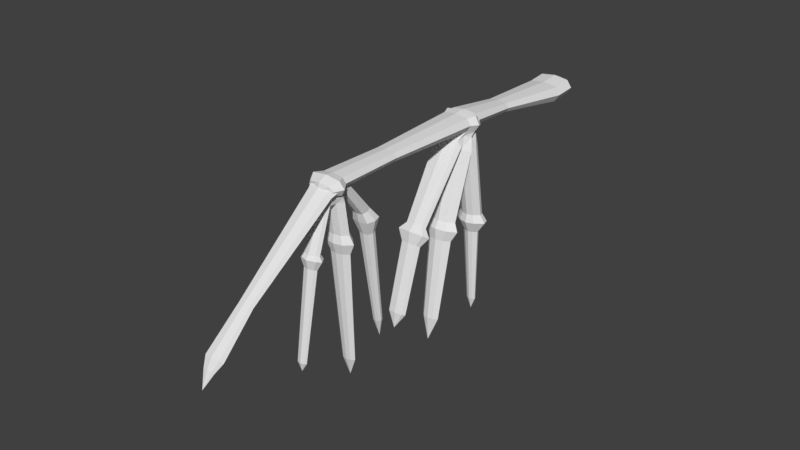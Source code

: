 # Source: sylphwing.blend  (saved by Blender 2.79.0; exported with 4.5.12 LTS)
import bpy
from mathutils import Matrix  # noqa: F401  (used for matrix-valued properties, if any)

bpy.ops.wm.read_factory_settings(use_empty=True)
scene = bpy.context.scene
scene.name = 'Scene'

# ---- collections
col_collection_1 = bpy.data.collections.new('Collection 1'); scene.collection.children.link(col_collection_1)

# ---- materials (node trees are filled in below, after node groups)
mat_sylph_wing = bpy.data.materials.new('sylph_wing')
mat_sylph_wing.alpha_threshold = 0.0
mat_sylph_wing.use_transparent_shadow = False
mat_sylph_wing.roughness = 0.5

# ---- material node trees

# ---- world
world_world = bpy.data.worlds.new('World'); scene.world = world_world
world_world.color = (0.05088, 0.05088, 0.05088)
world_world.use_sun_shadow = False
world_world.sun_shadow_jitter_overblur = 0.0
world_world.cycles.sampling_method = 'MANUAL'

# ---- meshes
me_wing01 = bpy.data.meshes.new('Wing01')
me_wing01.from_pydata([(-0.0137, -0.03744, -0.05114), (-0.05114, -0.03744, 0.0137), (-0.0137, 0.03744, -0.05114), (-0.05114, 0.03744, 0.0137), (0.09132, -0.03744, 0.01097), (0.03837, -0.03744, 0.06391), (0.09132, 0.03744, 0.01097), (0.03837, 0.03744, 0.06391), (-0.03242, -0.04867, -0.01872), (-0.03242, 0.04867, -0.01872), (0.06485, 0.04867, 0.03744), (0.06485, -0.04867, 0.03744), (-0.008088, 0.0, -0.06087), (-0.05676, 0.0, 0.02343), (0.09926, 0.0, 0.003024), (0.03043, 0.0, 0.07186), (0.6171, 0.04819, 0.4927), (0.5819, 0.03942, 0.4799), (-0.05721, 0.0, -0.06762), (-0.06083, -0.01872, -0.06333), (-0.07292, -0.02434, -0.04903), (-0.085, -0.01872, -0.03473), (-0.08862, 0.0, -0.03044), (-0.085, 0.01872, -0.03473), (-0.07292, 0.02434, -0.04903), (-0.06083, 0.01872, -0.06333), (-0.07292, 0.0, -0.04903), (0.5923, 0.03033, 0.4514), (0.5954, -2.98e-08, 0.4429), (0.5685, -2.98e-08, 0.517), (0.5716, -0.03033, 0.5084), (0.5819, -0.03942, 0.4799), (0.5923, -0.03033, 0.4514), (0.5716, 0.03033, 0.5084), (0.6544, 0.03855, 0.496), (0.6204, 0.03707, 0.4558), (0.6213, -2.98e-08, 0.4447), (0.6129, -2.98e-08, 0.5407), (0.6139, -0.03707, 0.5297), (0.6171, -0.04819, 0.4927), (0.6204, -0.03707, 0.4558), (0.6139, 0.03707, 0.5297), (0.6544, 0.02965, 0.4664), (0.6544, -2.98e-08, 0.4575), (0.6544, -2.98e-08, 0.5346), (0.6544, -0.02965, 0.5257), (0.6544, -0.03855, 0.496), (0.6544, -0.02965, 0.4664), (0.6544, 0.02965, 0.5257), (0.3633, -0.02322, 0.3223), (0.3598, -2.98e-08, 0.3281), (0.3751, 0.03019, 0.3029), (0.3633, 0.02322, 0.3223), (0.3869, 0.02322, 0.2836), (0.3751, -0.03019, 0.3029), (0.3904, -2.98e-08, 0.2777), (0.3869, -0.02322, 0.2836), (0.6768, -2.98e-08, 0.498)], [], [(1, 13, 22, 21), (9, 3, 7, 10), (53, 51, 17, 27), (11, 5, 1, 8), (12, 14, 4, 0), (15, 13, 1, 5), (4, 11, 8, 0), (50, 49, 30, 29), (2, 9, 10, 6), (8, 1, 21, 20), (0, 8, 20, 19), (52, 50, 29, 33), (7, 3, 13, 15), (2, 6, 14, 12), (51, 52, 33, 17), (9, 2, 25, 24), (26, 22, 23, 24), (18, 26, 24, 25), (19, 20, 26, 18), (20, 21, 22, 26), (3, 9, 24, 23), (13, 3, 23, 22), (12, 0, 19, 18), (2, 12, 18, 25), (27, 17, 16, 35), (29, 30, 38, 37), (17, 33, 41, 16), (33, 29, 37, 41), (49, 54, 31, 30), (56, 55, 28, 32), (54, 56, 32, 31), (55, 53, 27, 28), (41, 37, 44, 48), (36, 35, 42, 43), (39, 40, 47, 46), (38, 39, 46, 45), (32, 28, 36, 40), (30, 31, 39, 38), (31, 32, 40, 39), (28, 27, 35, 36), (16, 41, 48, 34), (37, 38, 45, 44), (35, 16, 34, 42), (40, 36, 43, 47), (14, 6, 53, 55), (11, 4, 56, 54), (4, 14, 55, 56), (5, 11, 54, 49), (10, 7, 52, 51), (7, 15, 50, 52), (15, 5, 49, 50), (6, 10, 51, 53), (44, 45, 46, 57), (46, 47, 43, 57), (48, 44, 57, 34), (34, 57, 43, 42)])
_uv = me_wing01.uv_layers.new(name='UVMap')
_uv.uv.foreach_set('vector', [0.08531, 0.6142, 0.07252, 0.6499, 0.02617, 0.6077, 0.04063, 0.5968, 0.08617, 0.4047, 0.08645, 0.3739, 0.1798, 0.3784, 0.1839, 0.4174, 0.5988, 0.4461, 0.6027, 0.4224, 0.8849, 0.4251, 0.8777, 0.4556, 0.1842, 0.5743, 0.1788, 0.6131, 0.08531, 0.6142, 0.08613, 0.5834, 0.06404, 0.5165, 0.1886, 0.4967, 0.1884, 0.5356, 0.08103, 0.5525, 0.1768, 0.6542, 0.07252, 0.6499, 0.08531, 0.6142, 0.1788, 0.6131, 0.1884, 0.5356, 0.1842, 0.5743, 0.08613, 0.5834, 0.08103, 0.5525, 0.607, 0.6338, 0.6062, 0.6084, 0.8936, 0.6209, 0.901, 0.6542, 0.07997, 0.4355, 0.08617, 0.4047, 0.1839, 0.4174, 0.1867, 0.4562, 0.08613, 0.5834, 0.08531, 0.6142, 0.04063, 0.5968, 0.04389, 0.5819, 0.08103, 0.5525, 0.08613, 0.5834, 0.04389, 0.5819, 0.04171, 0.5665, 0.6068, 0.3984, 0.6085, 0.3731, 0.9031, 0.3632, 0.8945, 0.3962, 0.1798, 0.3784, 0.08645, 0.3739, 0.07495, 0.3378, 0.1793, 0.3373, 0.07997, 0.4355, 0.1867, 0.4562, 0.1855, 0.4951, 0.0617, 0.4708, 0.6027, 0.4224, 0.6068, 0.3984, 0.8945, 0.3962, 0.8849, 0.4251, 0.08617, 0.4047, 0.07997, 0.4355, 0.04117, 0.42, 0.0439, 0.4047, 0.02069, 0.4046, 0.02711, 0.3783, 0.04117, 0.3898, 0.0439, 0.4047, 0.02634, 0.4313, 0.02069, 0.4046, 0.0439, 0.4047, 0.04117, 0.42, 0.04171, 0.5665, 0.04389, 0.5819, 0.02069, 0.5812, 0.02729, 0.5547, 0.04389, 0.5819, 0.04063, 0.5968, 0.02617, 0.6077, 0.02069, 0.5812, 0.08645, 0.3739, 0.08617, 0.4047, 0.0439, 0.4047, 0.04117, 0.3898, 0.07495, 0.3378, 0.08645, 0.3739, 0.04117, 0.3898, 0.02711, 0.3783, 0.06404, 0.5165, 0.08103, 0.5525, 0.04171, 0.5665, 0.02729, 0.5547, 0.07997, 0.4355, 0.0617, 0.4708, 0.02634, 0.4313, 0.04117, 0.42, 0.8777, 0.4556, 0.8849, 0.4251, 0.9163, 0.434, 0.9038, 0.4599, 0.901, 0.6542, 0.8936, 0.6209, 0.9321, 0.6071, 0.9549, 0.6357, 0.8849, 0.4251, 0.8945, 0.3962, 0.9324, 0.4113, 0.9163, 0.434, 0.8945, 0.3962, 0.9031, 0.3632, 0.9563, 0.3836, 0.9324, 0.4113, 0.6062, 0.6084, 0.603, 0.5843, 0.8851, 0.5916, 0.8936, 0.6209, 0.5999, 0.5605, 0.5995, 0.5351, 0.8749, 0.5281, 0.879, 0.5609, 0.603, 0.5843, 0.5999, 0.5605, 0.879, 0.5609, 0.8851, 0.5916, 0.5975, 0.4714, 0.5988, 0.4461, 0.8777, 0.4556, 0.8725, 0.4883, 0.9324, 0.4113, 0.9563, 0.3836, 0.9793, 0.4213, 0.9542, 0.4304, 0.898, 0.4951, 0.9038, 0.4599, 0.9303, 0.466, 0.9342, 0.4925, 0.9167, 0.5839, 0.9053, 0.5575, 0.932, 0.5524, 0.9409, 0.5723, 0.9321, 0.6071, 0.9167, 0.5839, 0.9409, 0.5723, 0.9545, 0.5888, 0.879, 0.5609, 0.8749, 0.5281, 0.9006, 0.5222, 0.9053, 0.5575, 0.8936, 0.6209, 0.8851, 0.5916, 0.9167, 0.5839, 0.9321, 0.6071, 0.8851, 0.5916, 0.879, 0.5609, 0.9053, 0.5575, 0.9167, 0.5839, 0.8725, 0.4883, 0.8777, 0.4556, 0.9038, 0.4599, 0.898, 0.4951, 0.9163, 0.434, 0.9324, 0.4113, 0.9542, 0.4304, 0.94, 0.4464, 0.9549, 0.6357, 0.9321, 0.6071, 0.9545, 0.5888, 0.9793, 0.5989, 0.9038, 0.4599, 0.9163, 0.434, 0.94, 0.4464, 0.9303, 0.466, 0.9053, 0.5575, 0.9006, 0.5222, 0.9367, 0.5261, 0.932, 0.5524, 0.1855, 0.4951, 0.1867, 0.4562, 0.5988, 0.4461, 0.5975, 0.4714, 0.1842, 0.5743, 0.1884, 0.5356, 0.5999, 0.5605, 0.603, 0.5843, 0.1884, 0.5356, 0.1886, 0.4967, 0.5995, 0.5351, 0.5999, 0.5605, 0.1788, 0.6131, 0.1842, 0.5743, 0.603, 0.5843, 0.6062, 0.6084, 0.1839, 0.4174, 0.1798, 0.3784, 0.6068, 0.3984, 0.6027, 0.4224, 0.1798, 0.3784, 0.1793, 0.3373, 0.6085, 0.3731, 0.6068, 0.3984, 0.1768, 0.6542, 0.1788, 0.6131, 0.6062, 0.6084, 0.607, 0.6338, 0.1867, 0.4562, 0.1839, 0.4174, 0.6027, 0.4224, 0.5988, 0.4461, 0.9793, 0.5989, 0.9545, 0.5888, 0.9409, 0.5723, 0.975, 0.554, 0.9409, 0.5723, 0.932, 0.5524, 0.9367, 0.5261, 0.975, 0.554, 0.9542, 0.4304, 0.9793, 0.4213, 0.9734, 0.4659, 0.94, 0.4464, 0.94, 0.4464, 0.9734, 0.4659, 0.9342, 0.4925, 0.9303, 0.466])
me_wing01.materials.append(mat_sylph_wing)
me_wing01.use_remesh_preserve_volume = False
me_wing01.use_remesh_preserve_attributes = False
me_wing01.use_mirror_vertex_groups = False
me_wing01.update()
me_pommel = bpy.data.meshes.new('Pommel')
me_pommel.from_pydata([], [], [])
me_pommel.use_remesh_preserve_volume = False
me_pommel.use_remesh_preserve_attributes = False
me_pommel.use_mirror_vertex_groups = False
me_pommel.update()
me_base = bpy.data.meshes.new('Base')
me_base.from_pydata([(-0.001225, 0.05204, -0.001153), (-0.03922, 0.04258, -0.01498), (-0.02802, 0.03275, -0.04576), (-0.02466, -5.96e-08, -0.05499), (-0.05378, -5.96e-08, 0.02503), (-0.05042, -0.03275, 0.01579), (-0.03922, -0.04258, -0.01498), (-0.02802, -0.03275, -0.04576), (-0.05042, 0.03275, 0.01579), (0.03906, 0.04163, 0.002371), (0.002264, 0.04003, -0.04103), (0.0996, 0.02092, -0.4869), (-0.00576, -5.96e-08, 0.05069), (-0.004714, -0.04003, 0.03873), (-0.001225, -0.05204, -0.001153), (0.002264, -0.04003, -0.04103), (-0.004714, 0.04003, 0.03873), (0.8882, 0.03331, 0.002371), (0.03906, 0.03202, -0.02965), (0.07856, -5.96e-08, -0.03728), (0.03906, -5.96e-08, 0.044), (0.03906, -0.03202, 0.0344), (0.03906, -0.04163, 0.002371), (0.03906, -0.03202, -0.02965), (0.03906, 0.03202, 0.0344), (0.928, 0.04663, -0.004651), (0.8837, 0.02562, -0.02286), (0.8824, 2.086e-07, -0.03043), (0.894, 2.086e-07, 0.03517), (0.8926, -0.02562, 0.0276), (0.8882, -0.03331, 0.002371), (0.8837, -0.02562, -0.02286), (0.8926, 0.02562, 0.0276), (0.9678, 0.03264, -0.01167), (0.9218, 0.03587, -0.03997), (0.9199, 2.384e-07, -0.05057), (0.9361, 2.384e-07, 0.04127), (0.9342, -0.03587, 0.03067), (0.928, -0.04663, -0.004651), (0.9218, -0.03587, -0.03997), (0.9342, 0.03587, 0.03067), (0.9593, 0.02511, -0.03527), (0.9567, 2.682e-07, -0.04234), (0.979, 2.682e-07, 0.019), (0.9764, -0.02511, 0.01192), (0.9678, -0.03264, -0.01167), (0.9593, -0.02511, -0.03527), (0.9764, 0.02511, 0.01192), (0.5464, -0.02255, -0.01999), (0.5458, 8.941e-08, -0.0267), (0.5464, 0.02255, -0.01999), (0.5485, 0.02931, 0.002371), (0.5485, -0.02931, 0.002371), (0.5507, -0.02255, 0.02473), (0.5513, 8.941e-08, 0.03144), (0.5507, 0.02255, 0.02473), (-0.05866, -5.96e-08, -0.0248), (0.989, 2.682e-07, -0.02199), (-0.008467, -2.98e-08, -0.1483), (-0.0002382, 0.02514, -0.1453), (-0.0002382, -0.02514, -0.1453), (0.09246, -5.96e-08, -0.4883), (0.02629, 0.04224, -0.1356), (0.06126, 0.02458, -0.1229), (0.02629, -0.04224, -0.1356), (0.06126, -0.02458, -0.1229), (0.07714, -2.98e-08, -0.1376), (0.0996, -0.02092, -0.4869), (0.1226, 0.03516, -0.4821), (0.1529, 0.02045, -0.4758), (0.1226, -0.03516, -0.4821), (0.1529, -0.02045, -0.4758), (0.1622, -2.98e-08, -0.4738), (0.1334, -0.0457, -0.5229), (0.1729, -0.02659, -0.5147), (0.1334, 0.0457, -0.5229), (0.1729, 0.02659, -0.5147), (0.1035, -0.0272, -0.5291), (0.09426, -5.96e-08, -0.5311), (0.1035, 0.0272, -0.5291), (0.1849, -2.98e-08, -0.5122), (0.1457, -0.03199, -0.5765), (0.1735, -0.01861, -0.5721), (0.1457, 0.03199, -0.5765), (0.1735, 0.01861, -0.5721), (0.1245, -0.01904, -0.5798), (0.118, -5.96e-08, -0.5809), (0.1245, 0.01904, -0.5798), (0.182, -2.98e-08, -0.5707), (0.2123, -0.02239, -0.999), (0.2318, -0.01303, -0.996), (0.2123, 0.02239, -0.999), (0.2318, 0.01303, -0.996), (0.1975, -0.01333, -1.001), (0.1929, -5.96e-08, -1.002), (0.1975, 0.01333, -1.001), (0.2377, -5.96e-08, -0.995), (0.2317, -8.941e-08, -1.124), (0.08176, 0.02062, -0.1143), (0.1054, 0.03, -0.06359), (0.1092, -5.96e-08, -0.05535), (0.1054, -0.03, -0.06359), (0.07834, -5.96e-08, -0.1211), (0.08176, -0.02062, -0.1143), (-0.01504, -0.02581, -0.07099), (-0.1364, -2.98e-08, -0.5286), (0.04158, 0.02524, -0.05454), (0.01006, 0.03587, -0.065), (-0.01504, 0.02581, -0.07099), (0.01006, -0.03587, -0.065), (0.04158, -0.02524, -0.05454), (0.09356, 0.03784, -0.08893), (0.3472, 0.04311, -0.4716), (0.09356, -0.03784, -0.08893), (0.3297, 0.02694, -0.4363), (0.3467, 0.02136, -0.4254), (0.3523, 2.98e-08, -0.4218), (0.3467, -0.02136, -0.4254), (0.3693, 0.02586, -0.5203), (0.308, 2.98e-08, -0.45), (0.3127, 0.01468, -0.4472), (0.3127, -0.01468, -0.4472), (0.3297, -0.02694, -0.4363), (0.3744, 0.03417, -0.4542), (0.3832, 2.98e-08, -0.4485), (0.3744, -0.03417, -0.4542), (0.4711, 0.02328, -0.8513), (0.3124, 2.98e-08, -0.4936), (0.32, 0.02348, -0.4891), (0.32, -0.02348, -0.4891), (0.3472, -0.04311, -0.4716), (0.3856, 0.0205, -0.5099), (0.3909, 5.96e-08, -0.5065), (0.3856, -0.0205, -0.5099), (0.4966, 2.98e-08, -0.9264), (0.3484, 2.98e-08, -0.5335), (0.3529, 0.01409, -0.5308), (0.3529, -0.01409, -0.5308), (0.3693, -0.02586, -0.5203), (0.4873, 0.01845, -0.8454), (0.4925, 5.96e-08, -0.8435), (0.4873, -0.01845, -0.8454), (0.4504, 2.98e-08, -0.8586), (0.4549, 0.01268, -0.8571), (0.4549, -0.01268, -0.8571), (0.4711, -0.02328, -0.8513), (-0.06614, -5.96e-08, -0.1165), (-0.05838, 0.02912, -0.1234), (-0.05838, -0.02912, -0.1234), (-0.03907, -0.03278, -0.1396), (-0.1515, -2.98e-08, -0.569), (-0.01204, -2.98e-08, -0.1623), (-0.01976, 0.01677, -0.1558), (-0.01976, -0.01677, -0.1558), (-0.03907, 0.03278, -0.1396), (-0.127, 0.02625, -0.5294), (-0.127, -0.02625, -0.5294), (-0.1043, -0.02955, -0.5305), (-0.1318, -2.98e-08, -0.6321), (-0.07255, -2.98e-08, -0.532), (-0.08162, 0.01512, -0.5316), (-0.08162, -0.01512, -0.5316), (-0.1043, 0.02955, -0.5305), (-0.1384, 0.03675, -0.5701), (-0.1384, -0.03675, -0.5701), (-0.1066, -0.04137, -0.5716), (-0.1437, -2.98e-08, -1.044), (-0.06216, -2.98e-08, -0.5738), (-0.07486, 0.02117, -0.5732), (-0.07486, -0.02117, -0.5732), (-0.1066, 0.04137, -0.5716), (-0.1253, 0.01837, -0.6326), (-0.1253, -0.01837, -0.6326), (-0.1094, -0.02068, -0.6334), (-0.1331, 0.0, -1.107), (-0.08716, -2.98e-08, -0.6344), (-0.09351, 0.01058, -0.6341), (-0.09351, -0.01058, -0.6341), (-0.1094, 0.02068, -0.6334), (-0.1398, 0.01102, -1.045), (-0.1398, -0.01102, -1.045), (-0.1302, -0.01241, -1.045), (-0.1169, -2.98e-08, -1.046), (-0.1207, 0.00635, -1.045), (-0.1207, -0.00635, -1.045), (-0.1302, 0.01241, -1.045)], [], [(2, 1, 0, 10), (4, 5, 13, 12), (1, 8, 16, 0), (8, 4, 12, 16), (16, 12, 20, 24), (60, 104, 149, 153), (14, 15, 23, 22), (13, 14, 22, 21), (107, 106, 63, 62), (5, 6, 14, 13), (6, 7, 15, 14), (3, 2, 147, 146), (52, 48, 31, 30), (53, 52, 30, 29), (48, 49, 27, 31), (50, 51, 17, 26), (0, 16, 24, 9), (12, 13, 21, 20), (10, 0, 9, 18), (19, 23, 101, 100), (31, 27, 35, 39), (26, 17, 25, 34), (28, 29, 37, 36), (17, 32, 40, 25), (49, 50, 26, 27), (55, 54, 28, 32), (51, 55, 32, 17), (54, 53, 29, 28), (36, 37, 44, 43), (25, 40, 47, 33), (40, 36, 43, 47), (35, 34, 41, 42), (29, 30, 38, 37), (30, 31, 39, 38), (27, 26, 34, 35), (32, 28, 36, 40), (34, 25, 33, 41), (39, 35, 42, 46), (37, 38, 45, 44), (38, 39, 46, 45), (20, 21, 53, 54), (9, 24, 55, 51), (24, 20, 54, 55), (19, 18, 50, 49), (18, 9, 51, 50), (23, 19, 49, 48), (21, 22, 52, 53), (22, 23, 48, 52), (4, 56, 6, 5), (6, 56, 3, 7), (1, 2, 3, 56), (8, 1, 56, 4), (43, 44, 45, 57), (45, 46, 42, 57), (47, 43, 57, 33), (33, 57, 42, 41), (60, 58, 61, 67), (69, 72, 80, 76), (66, 65, 71, 72), (62, 63, 69, 68), (110, 109, 64, 65), (109, 104, 60, 64), (110, 65, 103, 113), (108, 107, 62, 59), (65, 64, 70, 71), (64, 60, 67, 70), (59, 62, 68, 11), (58, 59, 11, 61), (63, 66, 72, 69), (75, 76, 84, 83), (67, 61, 78, 77), (11, 68, 75, 79), (72, 71, 74, 80), (70, 67, 77, 73), (68, 69, 76, 75), (71, 70, 73, 74), (61, 11, 79, 78), (88, 82, 90, 96), (76, 80, 88, 84), (79, 75, 83, 87), (77, 78, 86, 85), (74, 73, 81, 82), (80, 74, 82, 88), (73, 77, 85, 81), (78, 79, 87, 86), (93, 94, 97), (81, 85, 93, 89), (86, 87, 95, 94), (83, 84, 92, 91), (84, 88, 96, 92), (87, 83, 91, 95), (85, 86, 94, 93), (82, 81, 89, 90), (90, 89, 97), (96, 90, 97), (89, 93, 97), (94, 95, 97), (91, 92, 97), (92, 96, 97), (95, 91, 97), (98, 111, 114, 120), (113, 103, 121, 122), (66, 63, 98, 102), (18, 19, 100, 99), (106, 18, 99, 111), (65, 66, 102, 103), (63, 106, 111, 98), (99, 100, 116, 115), (103, 102, 119, 121), (2, 10, 107, 108), (23, 110, 113, 101), (15, 7, 104, 109), (23, 15, 109, 110), (58, 60, 153, 151), (10, 18, 106, 107), (2, 108, 154, 147), (114, 115, 123, 112), (116, 117, 125, 124), (119, 120, 128, 127), (117, 122, 130, 125), (101, 113, 122, 117), (102, 98, 120, 119), (100, 101, 117, 116), (111, 99, 115, 114), (124, 125, 133, 132), (127, 128, 136, 135), (125, 130, 138, 133), (123, 124, 132, 131), (122, 121, 129, 130), (120, 114, 112, 128), (121, 119, 127, 129), (115, 116, 124, 123), (131, 132, 140, 139), (137, 135, 142, 144), (136, 118, 126, 143), (138, 137, 144, 145), (112, 123, 131, 118), (130, 129, 137, 138), (128, 112, 118, 136), (129, 127, 135, 137), (145, 144, 134), (126, 139, 134), (140, 141, 134), (142, 143, 134), (133, 138, 145, 141), (135, 136, 143, 142), (132, 133, 141, 140), (118, 131, 139, 126), (143, 126, 134), (144, 142, 134), (139, 140, 134), (141, 145, 134), (146, 147, 155, 105), (149, 148, 156, 157), (152, 151, 159, 160), (154, 152, 160, 162), (108, 59, 152, 154), (104, 7, 148, 149), (59, 58, 151, 152), (7, 3, 146, 148), (157, 156, 164, 165), (160, 159, 167, 168), (162, 160, 168, 170), (156, 105, 150, 164), (147, 154, 162, 155), (153, 149, 157, 161), (151, 153, 161, 159), (148, 146, 105, 156), (170, 168, 176, 178), (164, 150, 158, 172), (167, 169, 177, 175), (169, 165, 173, 177), (105, 155, 163, 150), (155, 162, 170, 163), (161, 157, 165, 169), (159, 161, 169, 167), (177, 173, 181, 184), (171, 178, 185, 179), (158, 171, 179, 166), (173, 172, 180, 181), (168, 167, 175, 176), (165, 164, 172, 173), (150, 163, 171, 158), (163, 170, 178, 171), (166, 179, 174), (181, 180, 174), (183, 182, 174), (185, 183, 174), (175, 177, 184, 182), (172, 158, 166, 180), (178, 176, 183, 185), (176, 175, 182, 183), (179, 185, 174), (184, 181, 174), (182, 184, 174), (180, 166, 174)])
_uv = me_base.uv_layers.new(name='UVMap')
_uv.uv.foreach_set('vector', [0.4141, 0.4699, 0.4044, 0.4797, 0.3925, 0.474, 0.4025, 0.4604, 0.4873, 0.9987, 0.4877, 0.9881, 0.5011, 0.9854, 0.5049, 0.9975, 0.4044, 0.4797, 0.3999, 0.4881, 0.3865, 0.4854, 0.3925, 0.474, 0.3999, 0.4881, 0.4004, 0.4987, 0.3827, 0.4975, 0.3865, 0.4854, 0.3865, 0.4854, 0.3827, 0.4975, 0.3689, 0.4916, 0.3729, 0.4799, 0.4426, 0.9242, 0.4676, 0.9565, 0.4341, 0.9462, 0.4292, 0.9323, 0.4951, 0.974, 0.4852, 0.9604, 0.5034, 0.9527, 0.5097, 0.9671, 0.5011, 0.9854, 0.4951, 0.974, 0.5097, 0.9671, 0.5147, 0.9799, 0.4081, 0.4491, 0.3921, 0.4414, 0.4096, 0.4062, 0.4293, 0.4161, 0.4877, 0.9881, 0.4832, 0.9797, 0.4951, 0.974, 0.5011, 0.9854, 0.4832, 0.9797, 0.4735, 0.9699, 0.4852, 0.9604, 0.4951, 0.974, 0.4257, 0.4796, 0.4141, 0.4699, 0.4508, 0.4573, 0.4526, 0.4708, 0.7135, 0.9231, 0.7108, 0.9143, 0.8462, 0.8844, 0.85, 0.8946, 0.7163, 0.932, 0.7135, 0.9231, 0.85, 0.8946, 0.8536, 0.9046, 0.7108, 0.9143, 0.7087, 0.905, 0.8432, 0.8737, 0.8462, 0.8844, 0.1768, 0.4143, 0.1741, 0.4231, 0.03758, 0.3946, 0.04146, 0.3844, 0.3925, 0.474, 0.3865, 0.4854, 0.3729, 0.4799, 0.3779, 0.4671, 0.5049, 0.9975, 0.5011, 0.9854, 0.5147, 0.9799, 0.5187, 0.9916, 0.4025, 0.4604, 0.3925, 0.474, 0.3779, 0.4671, 0.3842, 0.4527, 0.5231, 0.9364, 0.5034, 0.9527, 0.5151, 0.9188, 0.5275, 0.9233, 0.8462, 0.8844, 0.8432, 0.8737, 0.8596, 0.8672, 0.8609, 0.8804, 0.04146, 0.3844, 0.03758, 0.3946, 0.02425, 0.39, 0.02667, 0.3804, 0.8567, 0.9151, 0.8536, 0.9046, 0.8675, 0.8991, 0.8741, 0.9111, 0.03758, 0.3946, 0.03406, 0.4046, 0.02007, 0.3991, 0.02425, 0.39, 0.1789, 0.405, 0.1768, 0.4143, 0.04146, 0.3844, 0.04443, 0.3737, 0.1713, 0.432, 0.169, 0.4412, 0.03088, 0.4151, 0.03406, 0.4046, 0.1741, 0.4231, 0.1713, 0.432, 0.03406, 0.4046, 0.03758, 0.3946, 0.7186, 0.9412, 0.7163, 0.932, 0.8536, 0.9046, 0.8567, 0.9151, 0.8741, 0.9111, 0.8675, 0.8991, 0.8784, 0.8926, 0.8863, 0.8966, 0.02425, 0.39, 0.02007, 0.3991, 0.009168, 0.3926, 0.0133, 0.3866, 0.02007, 0.3991, 0.0135, 0.4111, 0.001327, 0.3966, 0.009168, 0.3926, 0.02803, 0.3672, 0.02667, 0.3804, 0.0157, 0.3795, 0.01346, 0.3707, 0.8536, 0.9046, 0.85, 0.8946, 0.8634, 0.89, 0.8675, 0.8991, 0.85, 0.8946, 0.8462, 0.8844, 0.8609, 0.8804, 0.8634, 0.89, 0.04443, 0.3737, 0.04146, 0.3844, 0.02667, 0.3804, 0.02803, 0.3672, 0.03406, 0.4046, 0.03088, 0.4151, 0.0135, 0.4111, 0.02007, 0.3991, 0.02667, 0.3804, 0.02425, 0.39, 0.0133, 0.3866, 0.0157, 0.3795, 0.8609, 0.8804, 0.8596, 0.8672, 0.8742, 0.8707, 0.8719, 0.8795, 0.8675, 0.8991, 0.8634, 0.89, 0.8743, 0.8866, 0.8784, 0.8926, 0.8634, 0.89, 0.8609, 0.8804, 0.8719, 0.8795, 0.8743, 0.8866, 0.5187, 0.9916, 0.5147, 0.9799, 0.7163, 0.932, 0.7186, 0.9412, 0.3779, 0.4671, 0.3729, 0.4799, 0.1713, 0.432, 0.1741, 0.4231, 0.3729, 0.4799, 0.3689, 0.4916, 0.169, 0.4412, 0.1713, 0.432, 0.3645, 0.4364, 0.3842, 0.4527, 0.1768, 0.4143, 0.1789, 0.405, 0.3842, 0.4527, 0.3779, 0.4671, 0.1741, 0.4231, 0.1768, 0.4143, 0.5034, 0.9527, 0.5231, 0.9364, 0.7087, 0.905, 0.7108, 0.9143, 0.5147, 0.9799, 0.5097, 0.9671, 0.7135, 0.9231, 0.7163, 0.932, 0.5097, 0.9671, 0.5034, 0.9527, 0.7108, 0.9143, 0.7135, 0.9231, 0.4873, 0.9987, 0.4721, 0.9905, 0.4832, 0.9797, 0.4877, 0.9881, 0.4832, 0.9797, 0.4721, 0.9905, 0.462, 0.9796, 0.4735, 0.9699, 0.4044, 0.4797, 0.4141, 0.4699, 0.4257, 0.4796, 0.4155, 0.4905, 0.3999, 0.4881, 0.4044, 0.4797, 0.4155, 0.4905, 0.4004, 0.4987, 0.8863, 0.8966, 0.8784, 0.8926, 0.8743, 0.8866, 0.8863, 0.88, 0.8743, 0.8866, 0.8719, 0.8795, 0.8742, 0.8707, 0.8863, 0.88, 0.009168, 0.3926, 0.001327, 0.3966, 0.001327, 0.38, 0.0133, 0.3866, 0.0133, 0.3866, 0.001327, 0.38, 0.01346, 0.3707, 0.0157, 0.3795, 0.4426, 0.9242, 0.4282, 0.9216, 0.356, 0.77, 0.3647, 0.7648, 0.4986, 0.2505, 0.4892, 0.2454, 0.4966, 0.2265, 0.507, 0.2331, 0.4807, 0.888, 0.4781, 0.9062, 0.3891, 0.7505, 0.3984, 0.7454, 0.4293, 0.4161, 0.4096, 0.4062, 0.4986, 0.2505, 0.5127, 0.2585, 0.4955, 0.9414, 0.4796, 0.9491, 0.4583, 0.9161, 0.4781, 0.9062, 0.4796, 0.9491, 0.4676, 0.9565, 0.4426, 0.9242, 0.4583, 0.9161, 0.4955, 0.9414, 0.4781, 0.9062, 0.4925, 0.9017, 0.505, 0.9113, 0.4201, 0.4565, 0.4081, 0.4491, 0.4293, 0.4161, 0.445, 0.4242, 0.4781, 0.9062, 0.4583, 0.9161, 0.3749, 0.7585, 0.3891, 0.7505, 0.4583, 0.9161, 0.4426, 0.9242, 0.3647, 0.7648, 0.3749, 0.7585, 0.445, 0.4242, 0.4293, 0.4161, 0.5127, 0.2585, 0.5229, 0.2648, 0.4594, 0.4216, 0.445, 0.4242, 0.5229, 0.2648, 0.5317, 0.27, 0.4096, 0.4062, 0.4069, 0.388, 0.4892, 0.2454, 0.4986, 0.2505, 0.5209, 0.2424, 0.507, 0.2331, 0.5215, 0.214, 0.5333, 0.2223, 0.3647, 0.7648, 0.356, 0.77, 0.3451, 0.7554, 0.3555, 0.7494, 0.5229, 0.2648, 0.5127, 0.2585, 0.5209, 0.2424, 0.5321, 0.2494, 0.3984, 0.7454, 0.3891, 0.7505, 0.3807, 0.7331, 0.391, 0.7265, 0.3749, 0.7585, 0.3647, 0.7648, 0.3555, 0.7494, 0.3667, 0.7424, 0.5127, 0.2585, 0.4986, 0.2505, 0.507, 0.2331, 0.5209, 0.2424, 0.3891, 0.7505, 0.3749, 0.7585, 0.3667, 0.7424, 0.3807, 0.7331, 0.5317, 0.27, 0.5229, 0.2648, 0.5321, 0.2494, 0.5425, 0.2554, 0.3733, 0.7084, 0.3661, 0.714, 0.2578, 0.556, 0.2627, 0.552, 0.507, 0.2331, 0.4966, 0.2265, 0.5143, 0.2084, 0.5215, 0.214, 0.5321, 0.2494, 0.5209, 0.2424, 0.5333, 0.2223, 0.5433, 0.2282, 0.3555, 0.7494, 0.3451, 0.7554, 0.3362, 0.7325, 0.3443, 0.7282, 0.3807, 0.7331, 0.3667, 0.7424, 0.3543, 0.7223, 0.3661, 0.714, 0.391, 0.7265, 0.3807, 0.7331, 0.3661, 0.714, 0.3733, 0.7084, 0.3667, 0.7424, 0.3555, 0.7494, 0.3443, 0.7282, 0.3543, 0.7223, 0.5425, 0.2554, 0.5321, 0.2494, 0.5433, 0.2282, 0.5514, 0.2325, 0.2435, 0.5653, 0.2379, 0.5681, 0.2192, 0.5142, 0.3543, 0.7223, 0.3443, 0.7282, 0.2435, 0.5653, 0.2501, 0.5615, 0.5514, 0.2325, 0.5433, 0.2282, 0.6441, 0.06527, 0.6497, 0.06808, 0.5333, 0.2223, 0.5215, 0.214, 0.6298, 0.056, 0.6375, 0.06148, 0.5215, 0.214, 0.5143, 0.2084, 0.6249, 0.05196, 0.6298, 0.056, 0.5433, 0.2282, 0.5333, 0.2223, 0.6375, 0.06148, 0.6441, 0.06527, 0.3443, 0.7282, 0.3362, 0.7325, 0.2379, 0.5681, 0.2435, 0.5653, 0.3661, 0.714, 0.3543, 0.7223, 0.2501, 0.5615, 0.2578, 0.556, 0.2578, 0.556, 0.2501, 0.5615, 0.2192, 0.5142, 0.2627, 0.552, 0.2578, 0.556, 0.2192, 0.5142, 0.2501, 0.5615, 0.2435, 0.5653, 0.2192, 0.5142, 0.6497, 0.06808, 0.6441, 0.06527, 0.6684, 0.01419, 0.6375, 0.06148, 0.6298, 0.056, 0.6684, 0.01419, 0.6298, 0.056, 0.6249, 0.05196, 0.6684, 0.01419, 0.6441, 0.06527, 0.6375, 0.06148, 0.6684, 0.01419, 0.3951, 0.4017, 0.3826, 0.4113, 0.3201, 0.2217, 0.3303, 0.2188, 0.505, 0.9113, 0.4925, 0.9017, 0.5573, 0.7188, 0.5676, 0.7217, 0.4069, 0.388, 0.4096, 0.4062, 0.3951, 0.4017, 0.4012, 0.3915, 0.3842, 0.4527, 0.3645, 0.4364, 0.3601, 0.4233, 0.3725, 0.4188, 0.3921, 0.4414, 0.3842, 0.4527, 0.3725, 0.4188, 0.3826, 0.4113, 0.4781, 0.9062, 0.4807, 0.888, 0.4864, 0.8915, 0.4925, 0.9017, 0.4096, 0.4062, 0.3921, 0.4414, 0.3826, 0.4113, 0.3951, 0.4017, 0.3725, 0.4188, 0.3601, 0.4233, 0.3011, 0.2286, 0.3107, 0.2248, 0.4925, 0.9017, 0.4864, 0.8915, 0.5502, 0.7171, 0.5573, 0.7188, 0.4141, 0.4699, 0.4025, 0.4604, 0.4081, 0.4491, 0.4201, 0.4565, 0.5034, 0.9527, 0.4955, 0.9414, 0.505, 0.9113, 0.5151, 0.9188, 0.4852, 0.9604, 0.4735, 0.9699, 0.4676, 0.9565, 0.4796, 0.9491, 0.5034, 0.9527, 0.4852, 0.9604, 0.4796, 0.9491, 0.4955, 0.9414, 0.4282, 0.9216, 0.4426, 0.9242, 0.4292, 0.9323, 0.4236, 0.9239, 0.4025, 0.4604, 0.3842, 0.4527, 0.3921, 0.4414, 0.4081, 0.4491, 0.4141, 0.4699, 0.4201, 0.4565, 0.4535, 0.4462, 0.4508, 0.4573, 0.3201, 0.2217, 0.3107, 0.2248, 0.3052, 0.2095, 0.315, 0.2055, 0.5865, 0.7286, 0.5769, 0.7248, 0.5824, 0.7095, 0.5951, 0.7138, 0.3374, 0.2171, 0.3303, 0.2188, 0.3267, 0.2008, 0.3364, 0.1978, 0.5769, 0.7248, 0.5676, 0.7217, 0.5726, 0.7055, 0.5824, 0.7095, 0.5151, 0.9188, 0.505, 0.9113, 0.5676, 0.7217, 0.5769, 0.7248, 0.4012, 0.3915, 0.3951, 0.4017, 0.3303, 0.2188, 0.3374, 0.2171, 0.5275, 0.9233, 0.5151, 0.9188, 0.5769, 0.7248, 0.5865, 0.7286, 0.3826, 0.4113, 0.3725, 0.4188, 0.3107, 0.2248, 0.3201, 0.2217, 0.5951, 0.7138, 0.5824, 0.7095, 0.5864, 0.6874, 0.5958, 0.6888, 0.3364, 0.1978, 0.3267, 0.2008, 0.3193, 0.1801, 0.3256, 0.1778, 0.5824, 0.7095, 0.5726, 0.7055, 0.5779, 0.684, 0.5864, 0.6874, 0.3052, 0.2095, 0.2925, 0.2138, 0.2918, 0.1888, 0.3012, 0.1874, 0.5676, 0.7217, 0.5573, 0.7188, 0.5609, 0.7008, 0.5726, 0.7055, 0.3303, 0.2188, 0.3201, 0.2217, 0.315, 0.2055, 0.3267, 0.2008, 0.5573, 0.7188, 0.5502, 0.7171, 0.5512, 0.6978, 0.5609, 0.7008, 0.3107, 0.2248, 0.3011, 0.2286, 0.2925, 0.2138, 0.3052, 0.2095, 0.3012, 0.1874, 0.2918, 0.1888, 0.2725, 0.03664, 0.2807, 0.03691, 0.5683, 0.6801, 0.562, 0.6778, 0.586, 0.5319, 0.5916, 0.5337, 0.3193, 0.1801, 0.3097, 0.184, 0.288, 0.03585, 0.296, 0.03372, 0.5779, 0.684, 0.5683, 0.6801, 0.5916, 0.5337, 0.5996, 0.5359, 0.315, 0.2055, 0.3052, 0.2095, 0.3012, 0.1874, 0.3097, 0.184, 0.5726, 0.7055, 0.5609, 0.7008, 0.5683, 0.6801, 0.5779, 0.684, 0.3267, 0.2008, 0.315, 0.2055, 0.3097, 0.184, 0.3193, 0.1801, 0.5609, 0.7008, 0.5512, 0.6978, 0.562, 0.6778, 0.5683, 0.6801, 0.5996, 0.5359, 0.5916, 0.5337, 0.6052, 0.5013, 0.288, 0.03585, 0.2807, 0.03691, 0.2824, 0.001327, 0.6151, 0.5366, 0.6069, 0.5369, 0.6052, 0.5013, 0.3016, 0.03185, 0.296, 0.03372, 0.2824, 0.001327, 0.5864, 0.6874, 0.5779, 0.684, 0.5996, 0.5359, 0.6069, 0.5369, 0.3256, 0.1778, 0.3193, 0.1801, 0.296, 0.03372, 0.3016, 0.03185, 0.5958, 0.6888, 0.5864, 0.6874, 0.6069, 0.5369, 0.6151, 0.5366, 0.3097, 0.184, 0.3012, 0.1874, 0.2807, 0.03691, 0.288, 0.03585, 0.296, 0.03372, 0.288, 0.03585, 0.2824, 0.001327, 0.5916, 0.5337, 0.586, 0.5319, 0.6052, 0.5013, 0.2807, 0.03691, 0.2725, 0.03664, 0.2824, 0.001327, 0.6069, 0.5369, 0.5996, 0.5359, 0.6052, 0.5013, 0.4526, 0.4708, 0.4508, 0.4573, 0.6406, 0.4353, 0.6423, 0.4478, 0.4341, 0.9462, 0.4368, 0.9573, 0.247, 0.9353, 0.2491, 0.9251, 0.4584, 0.4323, 0.464, 0.4239, 0.6343, 0.406, 0.6361, 0.4137, 0.4535, 0.4462, 0.4584, 0.4323, 0.6361, 0.4137, 0.6385, 0.4251, 0.4201, 0.4565, 0.445, 0.4242, 0.4584, 0.4323, 0.4535, 0.4462, 0.4676, 0.9565, 0.4735, 0.9699, 0.4368, 0.9573, 0.4341, 0.9462, 0.445, 0.4242, 0.4594, 0.4216, 0.464, 0.4239, 0.4584, 0.4323, 0.4735, 0.9699, 0.462, 0.9796, 0.435, 0.9708, 0.4368, 0.9573, 0.2491, 0.9251, 0.247, 0.9353, 0.2299, 0.9326, 0.2323, 0.9223, 0.6361, 0.4137, 0.6343, 0.406, 0.6515, 0.3992, 0.6529, 0.4092, 0.6385, 0.4251, 0.6361, 0.4137, 0.6529, 0.4092, 0.6553, 0.4223, 0.247, 0.9353, 0.2453, 0.9478, 0.2264, 0.9472, 0.2299, 0.9326, 0.4508, 0.4573, 0.4535, 0.4462, 0.6385, 0.4251, 0.6406, 0.4353, 0.4292, 0.9323, 0.4341, 0.9462, 0.2491, 0.9251, 0.2515, 0.9137, 0.4236, 0.9239, 0.4292, 0.9323, 0.2515, 0.9137, 0.2533, 0.906, 0.4368, 0.9573, 0.435, 0.9708, 0.2453, 0.9478, 0.247, 0.9353, 0.6553, 0.4223, 0.6529, 0.4092, 0.6797, 0.4082, 0.6811, 0.4166, 0.2299, 0.9326, 0.2264, 0.9472, 0.2018, 0.9321, 0.2047, 0.9238, 0.2361, 0.8992, 0.2347, 0.9092, 0.2079, 0.9082, 0.2085, 0.9028, 0.2347, 0.9092, 0.2323, 0.9223, 0.2065, 0.9166, 0.2079, 0.9082, 0.6423, 0.4478, 0.6406, 0.4353, 0.6577, 0.4326, 0.6612, 0.4472, 0.6406, 0.4353, 0.6385, 0.4251, 0.6553, 0.4223, 0.6577, 0.4326, 0.2515, 0.9137, 0.2491, 0.9251, 0.2323, 0.9223, 0.2347, 0.9092, 0.2533, 0.906, 0.2515, 0.9137, 0.2347, 0.9092, 0.2361, 0.8992, 0.2079, 0.9082, 0.2065, 0.9166, 0.02778, 0.878, 0.02852, 0.8732, 0.6829, 0.4238, 0.6811, 0.4166, 0.8598, 0.378, 0.8608, 0.382, 0.6858, 0.4321, 0.6829, 0.4238, 0.8608, 0.382, 0.8625, 0.3867, 0.2065, 0.9166, 0.2047, 0.9238, 0.02684, 0.882, 0.02778, 0.878, 0.6529, 0.4092, 0.6515, 0.3992, 0.6791, 0.4028, 0.6797, 0.4082, 0.2323, 0.9223, 0.2299, 0.9326, 0.2047, 0.9238, 0.2065, 0.9166, 0.6612, 0.4472, 0.6577, 0.4326, 0.6829, 0.4238, 0.6858, 0.4321, 0.6577, 0.4326, 0.6553, 0.4223, 0.6811, 0.4166, 0.6829, 0.4238, 0.8625, 0.3867, 0.8608, 0.382, 0.8863, 0.3722, 0.02778, 0.878, 0.02684, 0.882, 0.001327, 0.8722, 0.8591, 0.3732, 0.8587, 0.37, 0.8863, 0.3722, 0.8598, 0.378, 0.8591, 0.3732, 0.8863, 0.3722, 0.2085, 0.9028, 0.2079, 0.9082, 0.02852, 0.8732, 0.02887, 0.87, 0.2047, 0.9238, 0.2018, 0.9321, 0.02509, 0.8867, 0.02684, 0.882, 0.6811, 0.4166, 0.6797, 0.4082, 0.8591, 0.3732, 0.8598, 0.378, 0.6797, 0.4082, 0.6791, 0.4028, 0.8587, 0.37, 0.8591, 0.3732, 0.8608, 0.382, 0.8598, 0.378, 0.8863, 0.3722, 0.02852, 0.8732, 0.02778, 0.878, 0.001327, 0.8722, 0.02887, 0.87, 0.02852, 0.8732, 0.001327, 0.8722, 0.02684, 0.882, 0.02509, 0.8867, 0.001327, 0.8722])
me_base.materials.append(mat_sylph_wing)
me_base.use_remesh_preserve_volume = False
me_base.use_remesh_preserve_attributes = False
me_base.use_mirror_vertex_groups = False
me_base.update()
me_head = bpy.data.meshes.new('Head')
me_head.from_pydata([], [], [])
me_head.use_remesh_preserve_volume = False
me_head.use_remesh_preserve_attributes = False
me_head.use_mirror_vertex_groups = False
me_head.update()
me_wing03 = bpy.data.meshes.new('Wing03')
me_wing03.from_pydata([(0.576, 0.01912, -0.2243), (0.5828, 0.01471, -0.2113), (0.5849, 1.073e-06, -0.2074), (0.5691, 0.01471, -0.2373), (0.567, 1.073e-06, -0.2412), (0.5691, -0.01471, -0.2373), (0.576, -0.01912, -0.2243), (0.5828, -0.01471, -0.2113), (0.8462, 0.0116, -0.354), (0.8354, -0.01159, -0.3745), (0.8408, -0.01507, -0.3642), (0.8462, -0.01159, -0.354), (0.8478, 1.58e-06, -0.3509), (0.8337, 1.58e-06, -0.3776), (0.8354, 0.0116, -0.3745), (0.9017, 1.699e-06, -0.4203), (0.06739, 0.02415, 0.005585), (0.05086, -0.02415, -0.03981), (0.05913, -0.0314, -0.01711), (0.06739, -0.02415, 0.005585), (0.06987, 1.788e-07, 0.01239), (0.07664, 1.788e-07, -0.05509), (0.05086, 0.02415, -0.03981), (0.8408, 0.01507, -0.3642), (0.007194, 0.03061, 0.02979), (-0.003436, -0.03061, -0.03049), (0.001879, -0.03979, -0.0003505), (0.007194, -0.03061, 0.02979), (0.008788, 2.384e-07, 0.03883), (0.03461, -0.01707, -0.2494), (-0.003436, 0.03061, -0.03049), (0.05913, 0.0314, -0.01711), (-0.02831, 0.02186, 0.02717), (-0.0359, -0.02186, -0.01589), (-0.0321, -0.02842, 0.005641), (-0.02831, -0.02186, 0.02717), (-0.02717, 2.086e-07, 0.03363), (-0.03704, 2.086e-07, -0.02235), (-0.0359, 0.02186, -0.01589), (0.001879, 0.03979, -0.0003505), (-0.0321, 0.02842, 0.005641), (-0.04959, 2.086e-07, 0.007575), (0.7974, 0.02482, -0.3349), (0.8064, 0.01909, -0.318), (0.7885, -0.01909, -0.3518), (0.8064, -0.01909, -0.318), (0.809, 1.55e-06, -0.313), (0.7885, 0.01909, -0.3518), (0.7858, 1.55e-06, -0.3569), (0.7974, -0.02482, -0.3349), (0.02287, -0.01572, -0.09361), (-0.008198, -0.03408, -0.09132), (0.01906, 2.682e-07, -0.09315), (0.01442, 0.01712, -0.08581), (-0.04417, -0.01617, -0.08866), (-0.04423, 2.086e-07, -0.07547), (0.04976, -0.02249, -0.2887), (-0.009397, 0.03138, -0.08161), (-0.03697, 0.01747, -0.07675), (0.01079, -0.03128, -0.2531), (0.04075, 2.682e-07, -0.2484), (0.03461, 0.01707, -0.2494), (-0.01679, -0.01742, -0.2575), (-0.02406, 2.086e-07, -0.2586), (0.05123, -0.01588, -0.3448), (0.01079, 0.03128, -0.2531), (-0.01679, 0.01742, -0.2575), (0.01855, -0.04121, -0.2946), (0.0578, 2.98e-07, -0.2872), (0.04976, 0.02249, -0.2887), (-0.01758, -0.02295, -0.3015), (-0.02709, 2.086e-07, -0.3033), (0.1552, -0.01015, -0.9162), (0.01855, 0.04121, -0.2946), (-0.01758, 0.02295, -0.3015), (0.02919, -0.0291, -0.349), (0.05691, 2.682e-07, -0.3438), (0.05123, 0.01588, -0.3448), (0.003675, -0.01621, -0.3539), (-0.003047, 2.086e-07, -0.3551), (0.1582, 2.384e-07, -1.014), (0.02919, 0.0291, -0.349), (0.003675, 0.01621, -0.3539), (0.1411, -0.0186, -0.9188), (0.1588, 2.682e-07, -0.9155), (0.1552, 0.01015, -0.9162), (0.1248, -0.01036, -0.9219), (0.1205, 2.086e-07, -0.9227), (0.1411, 0.0186, -0.9188), (0.1248, 0.01036, -0.9219), (0.0591, -0.0132, -0.06309), (0.0655, 2.682e-07, -0.0596), (0.0591, 0.0132, -0.06309), (0.03479, -0.01055, -0.0865), (0.03015, 2.682e-07, -0.09131), (0.03479, 0.01055, -0.0865), (-0.0735, 2.682e-07, -0.9622), (-0.03643, 0.01967, -0.04632), (-0.006416, -0.03099, -0.05605), (-0.03643, -0.01967, -0.04632), (0.02147, 0.01927, -0.05614), (-0.006416, 0.03099, -0.05605), (0.02147, -0.01927, -0.05614), (0.04988, 0.01696, -0.07397), (0.2118, -0.02272, -0.2569), (0.04988, -0.01696, -0.07397), (0.1966, -0.01623, -0.2432), (0.2054, 3.278e-07, -0.2415), (0.1966, 0.01623, -0.2432), (0.1593, -0.01297, -0.2614), (0.152, 2.98e-07, -0.2652), (0.1593, 0.01297, -0.2614), (0.1817, 0.02086, -0.2524), (0.2213, -0.01363, -0.3036), (0.1817, -0.02086, -0.2524), (0.2241, 3.278e-07, -0.2545), (0.2118, 0.02272, -0.2569), (0.1595, -0.01816, -0.2823), (0.1494, 2.98e-07, -0.2877), (0.1595, 0.01816, -0.2823), (0.1909, 0.0292, -0.2698), (0.4069, -0.009543, -0.714), (0.1909, -0.0292, -0.2698), (0.2287, 3.278e-07, -0.3022), (0.2213, 0.01363, -0.3036), (0.19, -0.0109, -0.3188), (0.1839, 3.278e-07, -0.3221), (0.19, 0.0109, -0.3188), (0.2088, 0.01752, -0.3113), (0.4141, 5.96e-07, -0.7603), (0.2088, -0.01752, -0.3113), (0.4121, 5.662e-07, -0.713), (0.4069, 0.009544, -0.714), (0.385, -0.007627, -0.7247), (0.3807, 5.662e-07, -0.727), (0.385, 0.007628, -0.7247), (0.3981, 0.01227, -0.7194), (0.3981, -0.01226, -0.7194), (-0.08249, 2.086e-07, -0.03927), (-0.06851, 0.01888, -0.06349), (-0.05732, 0.01342, -0.08287), (-0.06851, -0.01888, -0.06349), (-0.05732, -0.01342, -0.08287), (-0.0797, -0.01679, -0.04411), (-0.0797, 0.01679, -0.04411), (-0.05452, 2.086e-07, -0.08772), (-0.1726, 2.384e-07, -0.2368), (-0.1443, 0.01924, -0.2416), (-0.1217, 0.01368, -0.2453), (-0.1443, -0.01924, -0.2416), (-0.1217, -0.01368, -0.2453), (-0.1669, -0.01711, -0.2378), (-0.1669, 0.01711, -0.2378), (-0.116, 2.384e-07, -0.2463), (-0.201, 2.682e-07, -0.3012), (-0.1581, 0.02887, -0.2984), (-0.1238, 0.02052, -0.2961), (-0.1581, -0.02887, -0.2984), (-0.1238, -0.02052, -0.2961), (-0.1925, -0.02567, -0.3006), (-0.1925, 0.02567, -0.3006), (-0.1152, 2.384e-07, -0.2955), (-0.1748, 2.682e-07, -0.3728), (-0.1491, 0.01732, -0.3711), (-0.1285, 0.01231, -0.3697), (-0.1491, -0.01732, -0.3711), (-0.1285, -0.01231, -0.3697), (-0.1697, -0.0154, -0.3725), (-0.1697, 0.0154, -0.3725), (-0.1234, 2.682e-07, -0.3694), (-0.1013, 2.682e-07, -0.8666), (-0.08586, 0.01039, -0.8656), (-0.0735, 0.007386, -0.8648), (-0.08586, -0.01039, -0.8656), (-0.0735, -0.007385, -0.8648), (-0.09821, -0.009241, -0.8664), (-0.09821, 0.009242, -0.8664), (-0.07042, 2.682e-07, -0.8646)], [], [(21, 22, 3, 4), (18, 17, 5, 6), (19, 18, 6, 7), (17, 21, 4, 5), (16, 20, 2, 1), (31, 16, 1, 0), (20, 19, 7, 2), (22, 31, 0, 3), (23, 8, 15), (8, 12, 15), (13, 14, 15), (10, 9, 15), (47, 42, 23, 14), (46, 45, 11, 12), (42, 43, 8, 23), (43, 46, 12, 8), (12, 11, 15), (14, 23, 15), (9, 13, 15), (11, 10, 15), (26, 25, 17, 18), (27, 26, 18, 19), (38, 97, 139, 144), (30, 39, 31, 22), (44, 48, 13, 9), (45, 49, 10, 11), (49, 44, 9, 10), (48, 47, 14, 13), (32, 36, 28, 24), (101, 100, 53, 57), (34, 33, 25, 26), (35, 34, 26, 27), (37, 38, 144, 138), (24, 28, 20, 16), (39, 24, 16, 31), (28, 27, 19, 20), (40, 32, 24, 39), (36, 35, 27, 28), (38, 40, 39, 30), (98, 99, 54, 51), (36, 32, 40, 41), (34, 35, 36, 41), (37, 33, 34, 41), (37, 41, 40, 38), (4, 3, 47, 48), (6, 5, 44, 49), (7, 6, 49, 45), (5, 4, 48, 44), (1, 2, 46, 43), (0, 1, 43, 42), (2, 7, 45, 46), (3, 0, 42, 47), (50, 51, 59, 29), (55, 58, 66, 63), (53, 52, 60, 61), (57, 53, 61, 65), (50, 52, 94, 93), (102, 98, 51, 50), (97, 101, 57, 58), (100, 22, 92, 103), (65, 61, 69, 73), (62, 63, 71, 70), (60, 29, 56, 68), (59, 62, 70, 67), (58, 57, 65, 66), (51, 54, 62, 59), (52, 50, 29, 60), (54, 55, 63, 62), (70, 71, 79, 78), (68, 56, 64, 76), (67, 70, 78, 75), (74, 73, 81, 82), (61, 60, 68, 69), (63, 66, 74, 71), (29, 59, 67, 56), (66, 65, 73, 74), (82, 81, 88, 89), (64, 75, 83, 72), (79, 82, 89, 87), (77, 76, 84, 85), (73, 69, 77, 81), (69, 68, 76, 77), (71, 74, 82, 79), (56, 67, 75, 64), (87, 89, 80), (85, 84, 80), (88, 85, 80), (86, 87, 80), (75, 78, 86, 83), (76, 64, 72, 84), (78, 79, 87, 86), (81, 77, 85, 88), (72, 83, 80), (89, 88, 80), (83, 86, 80), (84, 72, 80), (103, 92, 108, 112), (105, 93, 109, 114), (21, 17, 90, 91), (102, 50, 93, 105), (52, 53, 95, 94), (22, 21, 91, 92), (17, 102, 105, 90), (92, 91, 107, 108), (94, 95, 111, 110), (53, 100, 103, 95), (38, 30, 101, 97), (17, 25, 98, 102), (25, 33, 99, 98), (58, 55, 145, 140), (30, 22, 100, 101), (99, 33, 143, 141), (107, 106, 104, 115), (109, 110, 118, 117), (111, 112, 120, 119), (106, 114, 122, 104), (90, 105, 114, 106), (95, 103, 112, 111), (93, 94, 110, 109), (91, 90, 106, 107), (119, 120, 128, 127), (104, 122, 130, 113), (116, 115, 123, 124), (118, 119, 127, 126), (114, 109, 117, 122), (112, 108, 116, 120), (110, 111, 119, 118), (108, 107, 115, 116), (124, 123, 131, 132), (126, 127, 135, 134), (128, 124, 132, 136), (130, 125, 133, 137), (117, 118, 126, 125), (115, 104, 113, 123), (122, 117, 125, 130), (120, 116, 124, 128), (137, 133, 129), (131, 121, 129), (133, 134, 129), (135, 136, 129), (113, 130, 137, 121), (127, 128, 136, 135), (125, 126, 134, 133), (123, 113, 121, 131), (136, 132, 129), (134, 135, 129), (132, 131, 129), (121, 137, 129), (144, 139, 147, 152), (139, 140, 148, 147), (143, 138, 146, 151), (145, 142, 150, 153), (33, 37, 138, 143), (97, 58, 140, 139), (55, 54, 142, 145), (54, 99, 141, 142), (151, 146, 154, 159), (153, 150, 158, 161), (149, 151, 159, 157), (150, 149, 157, 158), (140, 145, 153, 148), (138, 144, 152, 146), (142, 141, 149, 150), (141, 143, 151, 149), (158, 157, 165, 166), (154, 160, 168, 162), (156, 161, 169, 164), (160, 155, 163, 168), (147, 148, 156, 155), (152, 147, 155, 160), (148, 153, 161, 156), (146, 152, 160, 154), (164, 169, 177, 172), (168, 163, 171, 176), (163, 164, 172, 171), (167, 162, 170, 175), (157, 159, 167, 165), (161, 158, 166, 169), (159, 154, 162, 167), (155, 156, 164, 163), (171, 172, 96), (175, 170, 96), (177, 174, 96), (173, 175, 96), (162, 168, 176, 170), (166, 165, 173, 174), (165, 167, 175, 173), (169, 166, 174, 177), (176, 171, 96), (172, 177, 96), (170, 176, 96), (174, 173, 96)])
_uv = me_wing03.uv_layers.new(name='UVMap')
_uv.uv.foreach_set('vector', [0.4517, 0.9286, 0.4412, 0.9466, 0.6551, 0.8177, 0.6513, 0.8122, 0.4239, 0.4907, 0.4212, 0.4797, 0.6557, 0.4677, 0.6567, 0.4739, 0.4266, 0.5012, 0.4239, 0.4907, 0.6567, 0.4739, 0.6577, 0.4802, 0.4212, 0.4797, 0.4384, 0.4694, 0.655, 0.4614, 0.6557, 0.4677, 0.4562, 0.9645, 0.4634, 0.9728, 0.6672, 0.8341, 0.6633, 0.8285, 0.4487, 0.9559, 0.4562, 0.9645, 0.6633, 0.8285, 0.6592, 0.8231, 0.4292, 0.5112, 0.4266, 0.5012, 0.6577, 0.4802, 0.6585, 0.4865, 0.4412, 0.9466, 0.4487, 0.9559, 0.6592, 0.8231, 0.6551, 0.8177, 0.7634, 0.7474, 0.7666, 0.7518, 0.7902, 0.72, 0.7666, 0.7518, 0.771, 0.7552, 0.7902, 0.72, 0.7581, 0.7378, 0.7607, 0.7427, 0.7902, 0.72, 0.7758, 0.4574, 0.7756, 0.4523, 0.8098, 0.4466, 0.7412, 0.7552, 0.7459, 0.7622, 0.7634, 0.7474, 0.7607, 0.7427, 0.7581, 0.4773, 0.756, 0.4696, 0.7765, 0.4624, 0.7786, 0.4671, 0.7459, 0.7622, 0.7509, 0.7689, 0.7666, 0.7518, 0.7634, 0.7474, 0.7509, 0.7689, 0.7567, 0.7752, 0.771, 0.7552, 0.7666, 0.7518, 0.7786, 0.4671, 0.7765, 0.4624, 0.8098, 0.4466, 0.7607, 0.7427, 0.7634, 0.7474, 0.7902, 0.72, 0.7756, 0.4523, 0.7757, 0.4472, 0.8098, 0.4466, 0.7765, 0.4624, 0.7758, 0.4574, 0.8098, 0.4466, 0.3997, 0.4988, 0.3932, 0.4864, 0.4212, 0.4797, 0.4239, 0.4907, 0.404, 0.5094, 0.3997, 0.4988, 0.4239, 0.4907, 0.4266, 0.5012, 0.4108, 0.9835, 0.3988, 0.9717, 0.3812, 0.9792, 0.3858, 0.9879, 0.418, 0.9652, 0.4294, 0.9742, 0.4487, 0.9559, 0.4412, 0.9466, 0.7541, 0.454, 0.7537, 0.446, 0.7757, 0.4472, 0.7756, 0.4523, 0.756, 0.4696, 0.7549, 0.4618, 0.7758, 0.4574, 0.7765, 0.4624, 0.7549, 0.4618, 0.7541, 0.454, 0.7756, 0.4523, 0.7758, 0.4574, 0.7368, 0.7478, 0.7412, 0.7552, 0.7607, 0.7427, 0.7581, 0.7378, 0.429, 0.9904, 0.4322, 0.9981, 0.4453, 0.9922, 0.4381, 0.9825, 0.4082, 0.9557, 0.4218, 0.9458, 0.4081, 0.9335, 0.3978, 0.9458, 0.3889, 0.5065, 0.38, 0.5001, 0.3932, 0.4864, 0.3997, 0.4988, 0.3933, 0.5127, 0.3889, 0.5065, 0.3997, 0.4988, 0.404, 0.5094, 0.4065, 0.9942, 0.4108, 0.9835, 0.3858, 0.9879, 0.3865, 0.9957, 0.4381, 0.9825, 0.4453, 0.9922, 0.4634, 0.9728, 0.4562, 0.9645, 0.4294, 0.9742, 0.4381, 0.9825, 0.4562, 0.9645, 0.4487, 0.9559, 0.4064, 0.5203, 0.404, 0.5094, 0.4266, 0.5012, 0.4292, 0.5112, 0.422, 0.9861, 0.429, 0.9904, 0.4381, 0.9825, 0.4294, 0.9742, 0.3932, 0.5203, 0.3933, 0.5127, 0.404, 0.5094, 0.4064, 0.5203, 0.4108, 0.9835, 0.422, 0.9861, 0.4294, 0.9742, 0.418, 0.9652, 0.3877, 0.4738, 0.3728, 0.4854, 0.3532, 0.4643, 0.3803, 0.4536, 0.4322, 0.9981, 0.429, 0.9904, 0.422, 0.9861, 0.4186, 0.9987, 0.3889, 0.5065, 0.3933, 0.5127, 0.3932, 0.5203, 0.3815, 0.516, 0.3728, 0.5082, 0.38, 0.5001, 0.3889, 0.5065, 0.3815, 0.516, 0.4065, 0.9942, 0.4186, 0.9987, 0.422, 0.9861, 0.4108, 0.9835, 0.6513, 0.8122, 0.6551, 0.8177, 0.7412, 0.7552, 0.7368, 0.7478, 0.6567, 0.4739, 0.6557, 0.4677, 0.7541, 0.454, 0.7549, 0.4618, 0.6577, 0.4802, 0.6567, 0.4739, 0.7549, 0.4618, 0.756, 0.4696, 0.6557, 0.4677, 0.655, 0.4614, 0.7537, 0.446, 0.7541, 0.454, 0.6633, 0.8285, 0.6672, 0.8341, 0.7567, 0.7752, 0.7509, 0.7689, 0.6592, 0.8231, 0.6633, 0.8285, 0.7509, 0.7689, 0.7459, 0.7622, 0.6585, 0.4865, 0.6577, 0.4802, 0.756, 0.4696, 0.7581, 0.4773, 0.6551, 0.8177, 0.6592, 0.8231, 0.7459, 0.7622, 0.7412, 0.7552, 0.4025, 0.4466, 0.3803, 0.4536, 0.3722, 0.3555, 0.3855, 0.3547, 0.3745, 0.9598, 0.3851, 0.9596, 0.3393, 0.8763, 0.3322, 0.8804, 0.4081, 0.9335, 0.4096, 0.9223, 0.3701, 0.8596, 0.3627, 0.8633, 0.3978, 0.9458, 0.4081, 0.9335, 0.3627, 0.8633, 0.3518, 0.8692, 0.4025, 0.4466, 0.4103, 0.4391, 0.4129, 0.4423, 0.4142, 0.4496, 0.4048, 0.4703, 0.3877, 0.4738, 0.3803, 0.4536, 0.4025, 0.4466, 0.3988, 0.9717, 0.4082, 0.9557, 0.3978, 0.9458, 0.3851, 0.9596, 0.4218, 0.9458, 0.4412, 0.9466, 0.4395, 0.93, 0.4315, 0.9277, 0.3518, 0.8692, 0.3627, 0.8633, 0.3554, 0.8474, 0.3434, 0.8535, 0.3562, 0.3564, 0.3473, 0.3566, 0.3443, 0.3358, 0.3552, 0.3362, 0.3939, 0.3544, 0.3855, 0.3547, 0.3859, 0.3362, 0.3959, 0.336, 0.3722, 0.3555, 0.3562, 0.3564, 0.3552, 0.3362, 0.3716, 0.3364, 0.3851, 0.9596, 0.3978, 0.9458, 0.3518, 0.8692, 0.3393, 0.8763, 0.3803, 0.4536, 0.3532, 0.4643, 0.3562, 0.3564, 0.3722, 0.3555, 0.4103, 0.4391, 0.4025, 0.4466, 0.3855, 0.3547, 0.3939, 0.3544, 0.3532, 0.4643, 0.3416, 0.4663, 0.3473, 0.3566, 0.3562, 0.3564, 0.3552, 0.3362, 0.3443, 0.3358, 0.3501, 0.3102, 0.3583, 0.3111, 0.3959, 0.336, 0.3859, 0.3362, 0.3843, 0.3119, 0.3921, 0.3114, 0.3716, 0.3364, 0.3552, 0.3362, 0.3583, 0.3111, 0.3721, 0.3119, 0.3298, 0.8603, 0.3434, 0.8535, 0.3334, 0.8328, 0.3215, 0.8381, 0.3627, 0.8633, 0.3701, 0.8596, 0.3639, 0.8428, 0.3554, 0.8474, 0.3322, 0.8804, 0.3393, 0.8763, 0.3298, 0.8603, 0.3206, 0.8648, 0.3855, 0.3547, 0.3722, 0.3555, 0.3716, 0.3364, 0.3859, 0.3362, 0.3393, 0.8763, 0.3518, 0.8692, 0.3434, 0.8535, 0.3298, 0.8603, 0.3215, 0.8381, 0.3334, 0.8328, 0.2253, 0.6062, 0.2182, 0.6092, 0.3843, 0.3119, 0.3721, 0.3119, 0.3799, 0.04547, 0.3874, 0.04527, 0.3144, 0.841, 0.3215, 0.8381, 0.2182, 0.6092, 0.2136, 0.6108, 0.3437, 0.8276, 0.35, 0.8238, 0.2354, 0.6003, 0.2314, 0.6028, 0.3434, 0.8535, 0.3554, 0.8474, 0.3437, 0.8276, 0.3334, 0.8328, 0.3554, 0.8474, 0.3639, 0.8428, 0.35, 0.8238, 0.3437, 0.8276, 0.3206, 0.8648, 0.3298, 0.8603, 0.3215, 0.8381, 0.3144, 0.841, 0.3859, 0.3362, 0.3716, 0.3364, 0.3721, 0.3119, 0.3843, 0.3119, 0.2136, 0.6108, 0.2182, 0.6092, 0.207, 0.5688, 0.2314, 0.6028, 0.2354, 0.6003, 0.207, 0.5688, 0.2253, 0.6062, 0.2314, 0.6028, 0.207, 0.5688, 0.3717, 0.04484, 0.3667, 0.04408, 0.3809, 0.001261, 0.3721, 0.3119, 0.3583, 0.3111, 0.3717, 0.04484, 0.3799, 0.04547, 0.3921, 0.3114, 0.3843, 0.3119, 0.3874, 0.04527, 0.3923, 0.0448, 0.3583, 0.3111, 0.3501, 0.3102, 0.3667, 0.04408, 0.3717, 0.04484, 0.3334, 0.8328, 0.3437, 0.8276, 0.2314, 0.6028, 0.2253, 0.6062, 0.3874, 0.04527, 0.3799, 0.04547, 0.3809, 0.001261, 0.2182, 0.6092, 0.2253, 0.6062, 0.207, 0.5688, 0.3799, 0.04547, 0.3717, 0.04484, 0.3809, 0.001261, 0.3923, 0.0448, 0.3874, 0.04527, 0.3809, 0.001261, 0.4315, 0.9277, 0.4395, 0.93, 0.4523, 0.8042, 0.4429, 0.8036, 0.4221, 0.4585, 0.4142, 0.4496, 0.4887, 0.3616, 0.5001, 0.367, 0.4384, 0.4694, 0.4212, 0.4797, 0.4276, 0.4645, 0.4361, 0.4654, 0.4048, 0.4703, 0.4025, 0.4466, 0.4142, 0.4496, 0.4221, 0.4585, 0.4096, 0.9223, 0.4081, 0.9335, 0.4198, 0.9252, 0.414, 0.9207, 0.4412, 0.9466, 0.4517, 0.9286, 0.4474, 0.9261, 0.4395, 0.93, 0.4212, 0.4797, 0.4048, 0.4703, 0.4221, 0.4585, 0.4276, 0.4645, 0.4395, 0.93, 0.4474, 0.9261, 0.4622, 0.8036, 0.4523, 0.8042, 0.414, 0.9207, 0.4198, 0.9252, 0.4299, 0.8058, 0.4215, 0.8065, 0.4081, 0.9335, 0.4218, 0.9458, 0.4315, 0.9277, 0.4198, 0.9252, 0.4108, 0.9835, 0.418, 0.9652, 0.4082, 0.9557, 0.3988, 0.9717, 0.4212, 0.4797, 0.3932, 0.4864, 0.3877, 0.4738, 0.4048, 0.4703, 0.3932, 0.4864, 0.38, 0.5001, 0.3728, 0.4854, 0.3877, 0.4738, 0.3851, 0.9596, 0.3745, 0.9598, 0.3702, 0.9637, 0.3752, 0.9697, 0.418, 0.9652, 0.4412, 0.9466, 0.4218, 0.9458, 0.4082, 0.9557, 0.3728, 0.4854, 0.38, 0.5001, 0.356, 0.4967, 0.3536, 0.4872, 0.515, 0.3774, 0.507, 0.3725, 0.5131, 0.3651, 0.5235, 0.3698, 0.4887, 0.3616, 0.4818, 0.3576, 0.4844, 0.3466, 0.4925, 0.3522, 0.4299, 0.8058, 0.4429, 0.8036, 0.4426, 0.7939, 0.4274, 0.7954, 0.507, 0.3725, 0.5001, 0.367, 0.5051, 0.3592, 0.5131, 0.3651, 0.4276, 0.4645, 0.4221, 0.4585, 0.5001, 0.367, 0.507, 0.3725, 0.4198, 0.9252, 0.4315, 0.9277, 0.4429, 0.8036, 0.4299, 0.8058, 0.4142, 0.4496, 0.4129, 0.4423, 0.4818, 0.3576, 0.4887, 0.3616, 0.4361, 0.4654, 0.4276, 0.4645, 0.507, 0.3725, 0.515, 0.3774, 0.4274, 0.7954, 0.4426, 0.7939, 0.441, 0.7714, 0.4298, 0.7722, 0.5131, 0.3651, 0.5051, 0.3592, 0.516, 0.3409, 0.5221, 0.3455, 0.4531, 0.7941, 0.4649, 0.7919, 0.4568, 0.7697, 0.449, 0.7717, 0.4171, 0.7955, 0.4274, 0.7954, 0.4298, 0.7722, 0.4231, 0.7719, 0.5001, 0.367, 0.4887, 0.3616, 0.4925, 0.3522, 0.5051, 0.3592, 0.4429, 0.8036, 0.4523, 0.8042, 0.4531, 0.7941, 0.4426, 0.7939, 0.4215, 0.8065, 0.4299, 0.8058, 0.4274, 0.7954, 0.4171, 0.7955, 0.4523, 0.8042, 0.4622, 0.8036, 0.4649, 0.7919, 0.4531, 0.7941, 0.449, 0.7717, 0.4568, 0.7697, 0.4396, 0.5439, 0.4344, 0.5458, 0.4231, 0.7719, 0.4298, 0.7722, 0.4219, 0.546, 0.4173, 0.5454, 0.441, 0.7714, 0.449, 0.7717, 0.4344, 0.5458, 0.4292, 0.5456, 0.516, 0.3409, 0.5069, 0.3355, 0.6233, 0.1552, 0.6292, 0.1589, 0.4925, 0.3522, 0.4844, 0.3466, 0.5019, 0.3315, 0.5069, 0.3355, 0.5235, 0.3698, 0.5131, 0.3651, 0.5221, 0.3455, 0.5293, 0.3481, 0.5051, 0.3592, 0.4925, 0.3522, 0.5069, 0.3355, 0.516, 0.3409, 0.4426, 0.7939, 0.4531, 0.7941, 0.449, 0.7717, 0.441, 0.7714, 0.6292, 0.1589, 0.6233, 0.1552, 0.6398, 0.14, 0.6382, 0.1633, 0.6332, 0.1618, 0.6398, 0.14, 0.6233, 0.1552, 0.6201, 0.1523, 0.6398, 0.14, 0.4219, 0.546, 0.4292, 0.5456, 0.4269, 0.5228, 0.5221, 0.3455, 0.516, 0.3409, 0.6292, 0.1589, 0.6332, 0.1618, 0.4298, 0.7722, 0.441, 0.7714, 0.4292, 0.5456, 0.4219, 0.546, 0.5069, 0.3355, 0.5019, 0.3315, 0.6201, 0.1523, 0.6233, 0.1552, 0.5293, 0.3481, 0.5221, 0.3455, 0.6332, 0.1618, 0.6382, 0.1633, 0.4292, 0.5456, 0.4344, 0.5458, 0.4269, 0.5228, 0.4173, 0.5454, 0.4219, 0.546, 0.4269, 0.5228, 0.4344, 0.5458, 0.4396, 0.5439, 0.4269, 0.5228, 0.6332, 0.1618, 0.6292, 0.1589, 0.6398, 0.14, 0.3858, 0.9879, 0.3812, 0.9792, 0.2897, 0.9797, 0.2878, 0.9897, 0.3812, 0.9792, 0.3752, 0.9697, 0.2916, 0.9699, 0.2897, 0.9797, 0.356, 0.4967, 0.3549, 0.5042, 0.258, 0.4907, 0.2596, 0.4827, 0.3434, 0.4699, 0.3497, 0.4761, 0.2665, 0.4642, 0.2688, 0.4579, 0.38, 0.5001, 0.3728, 0.5082, 0.3549, 0.5042, 0.356, 0.4967, 0.3988, 0.9717, 0.3851, 0.9596, 0.3752, 0.9697, 0.3812, 0.9792, 0.3416, 0.4663, 0.3532, 0.4643, 0.3497, 0.4761, 0.3434, 0.4699, 0.3532, 0.4643, 0.3728, 0.4854, 0.3536, 0.4872, 0.3497, 0.4761, 0.2596, 0.4827, 0.258, 0.4907, 0.2291, 0.4867, 0.2339, 0.4774, 0.2688, 0.4579, 0.2665, 0.4642, 0.2469, 0.4559, 0.2508, 0.448, 0.2631, 0.4733, 0.2596, 0.4827, 0.2339, 0.4774, 0.2401, 0.4671, 0.2665, 0.4642, 0.2631, 0.4733, 0.2401, 0.4671, 0.2469, 0.4559, 0.3752, 0.9697, 0.3702, 0.9637, 0.2929, 0.9632, 0.2916, 0.9699, 0.3865, 0.9957, 0.3858, 0.9879, 0.2878, 0.9897, 0.2875, 0.998, 0.3497, 0.4761, 0.3536, 0.4872, 0.2631, 0.4733, 0.2665, 0.4642, 0.3536, 0.4872, 0.356, 0.4967, 0.2596, 0.4827, 0.2631, 0.4733, 0.2469, 0.4559, 0.2401, 0.4671, 0.215, 0.4515, 0.2192, 0.4435, 0.2577, 0.9987, 0.2611, 0.9886, 0.2348, 0.9741, 0.2316, 0.9805, 0.2706, 0.9649, 0.2733, 0.9563, 0.2423, 0.9513, 0.2407, 0.9569, 0.2611, 0.9886, 0.2656, 0.9772, 0.2378, 0.9656, 0.2348, 0.9741, 0.2897, 0.9797, 0.2916, 0.9699, 0.2706, 0.9649, 0.2656, 0.9772, 0.2878, 0.9897, 0.2897, 0.9797, 0.2656, 0.9772, 0.2611, 0.9886, 0.2916, 0.9699, 0.2929, 0.9632, 0.2733, 0.9563, 0.2706, 0.9649, 0.2875, 0.998, 0.2878, 0.9897, 0.2611, 0.9886, 0.2577, 0.9987, 0.2407, 0.9569, 0.2423, 0.9513, 0.04301, 0.8747, 0.042, 0.8782, 0.2348, 0.9741, 0.2378, 0.9656, 0.04031, 0.8833, 0.03855, 0.8883, 0.2378, 0.9656, 0.2407, 0.9569, 0.042, 0.8782, 0.04031, 0.8833, 0.2108, 0.4593, 0.2066, 0.4649, 0.03167, 0.3488, 0.03408, 0.3455, 0.2401, 0.4671, 0.2339, 0.4774, 0.2108, 0.4593, 0.215, 0.4515, 0.2508, 0.448, 0.2469, 0.4559, 0.2192, 0.4435, 0.2216, 0.4383, 0.2339, 0.4774, 0.2291, 0.4867, 0.2066, 0.4649, 0.2108, 0.4593, 0.2656, 0.9772, 0.2706, 0.9649, 0.2407, 0.9569, 0.2378, 0.9656, 0.04031, 0.8833, 0.042, 0.8782, 0.001261, 0.8672, 0.03408, 0.3455, 0.03167, 0.3488, 0.001261, 0.3193, 0.04054, 0.3331, 0.03902, 0.3363, 0.001261, 0.3193, 0.03657, 0.341, 0.03408, 0.3455, 0.001261, 0.3193, 0.2316, 0.9805, 0.2348, 0.9741, 0.03855, 0.8883, 0.03667, 0.892, 0.2192, 0.4435, 0.215, 0.4515, 0.03657, 0.341, 0.03902, 0.3363, 0.215, 0.4515, 0.2108, 0.4593, 0.03408, 0.3455, 0.03657, 0.341, 0.2216, 0.4383, 0.2192, 0.4435, 0.03902, 0.3363, 0.04054, 0.3331, 0.03855, 0.8883, 0.04031, 0.8833, 0.001261, 0.8672, 0.042, 0.8782, 0.04301, 0.8747, 0.001261, 0.8672, 0.03667, 0.892, 0.03855, 0.8883, 0.001261, 0.8672, 0.03902, 0.3363, 0.03657, 0.341, 0.001261, 0.3193])
me_wing03.materials.append(mat_sylph_wing)
me_wing03.use_remesh_preserve_volume = False
me_wing03.use_remesh_preserve_attributes = False
me_wing03.use_mirror_vertex_groups = False
me_wing03.update()

# ---- objects
ob_wing01 = bpy.data.objects.new('Wing01', me_wing01)
ob_pommel = bpy.data.objects.new('Pommel', me_pommel)
ob_base = bpy.data.objects.new('Base', me_base)
ob_head = bpy.data.objects.new('Head', me_head)
ob_wing03 = bpy.data.objects.new('Wing03', me_wing03)

# ---- transforms, parenting, visibility, modifiers, constraints
ob_wing01.location = (0.0, 0.4734, -0.05)
ob_wing01.rotation_euler = (-3.061e-08, 0.6109, -1.571)
ob_wing01.scale = (0.6, 1.26, 0.6)
ob_wing01.lineart.crease_threshold = 0.0
ob_pommel.parent = ob_wing01
ob_pommel.matrix_parent_inverse = Matrix(((-5.968e-08, -1.365, -0.956, 0.5985), (0.7937, -2.076e-08, -1.99e-08, 8.832e-09), (9.225e-09, -0.956, 1.365, 0.5208), (0.0, 0.0, 0.0, 1.0)))
ob_pommel.location = (0.0, 0.5, -0.05)
ob_pommel.lineart.crease_threshold = 0.0
ob_base.parent = ob_wing01
ob_base.matrix_parent_inverse = Matrix(((1.0, 0.0, 0.0, -0.2), (0.0, 1.0, 0.0, -0.3), (0.0, 0.0, 1.0, -1.3), (0.0, 0.0, 0.0, 1.0)))
ob_base.location = (0.8183, 0.3, 1.794)
ob_base.rotation_euler = (2.629e-08, -0.6109, -1.178e-08)
ob_base.lineart.crease_threshold = 0.0
ob_head.parent = ob_base
ob_head.matrix_parent_inverse = Matrix(((-5.125e-08, -1.667, -8.177e-16, -0.0007182), (0.7937, -3.684e-08, 1.266e-08, 2.382e-10), (2.628e-08, -1.22e-15, 1.667, 0.03344), (0.0, 0.0, 0.0, 1.0)))
ob_head.location = (0.0, -0.55, -0.02)
ob_head.lineart.crease_threshold = 0.0
ob_wing03.parent = ob_base
ob_wing03.matrix_parent_inverse = Matrix(((1.0, 0.0, 0.0, -0.8183), (0.0, 1.0, 0.0, -0.3), (0.0, 0.0, 1.0, -1.794), (0.0, 0.0, 0.0, 1.0)))
ob_wing03.location = (1.743, 0.3, 1.789)
ob_wing03.rotation_euler = (-9.399e-09, 0.2618, 2.201e-10)
ob_wing03.lineart.crease_threshold = 0.0

# ---- collection membership
col_collection_1.objects.link(ob_wing01)
col_collection_1.objects.link(ob_pommel)
col_collection_1.objects.link(ob_base)
col_collection_1.objects.link(ob_head)
col_collection_1.objects.link(ob_wing03)

# ---- scene / render settings (as saved in the file)
scene.frame_start = 1; scene.frame_end = 250; scene.frame_set(2)
scene.render.engine = 'BLENDER_EEVEE_NEXT'
scene.render.resolution_percentage = 50
scene.render.dither_intensity = 0.0
scene.cycles.use_denoising = False
scene.cycles.samples = 128
scene.cycles.sampling_pattern = 'TABULATED_SOBOL'
scene.cycles.use_adaptive_sampling = False
scene.cycles.use_light_tree = False
scene.cycles.blur_glossy = 0.0
scene.cycles.sample_clamp_indirect = 0.0
scene.view_settings.view_transform = 'Standard'
bpy.context.view_layer.update()

# ---- added for rendering (the .blend has no active camera and no usable light): camera, sun
cam_auto = bpy.data.cameras.new('AutoCamera')
cam_auto.lens = 50.0
cam_auto.sensor_width = 36.0
cam_auto.clip_end = 1000.0
ob_auto_camera = bpy.data.objects.new('AutoCamera', cam_auto)
scene.collection.objects.link(ob_auto_camera)
ob_auto_camera.location = (1.76732, -2.3927, 1.16181)
ob_auto_camera.rotation_euler = (1.09748, -7.21219e-08, 0.694738)
scene.camera = ob_auto_camera
light_auto_sun = bpy.data.lights.new('AutoSun', 'SUN')
light_auto_sun.energy = 3.0
light_auto_sun.angle = 0.0523599
ob_auto_sun = bpy.data.objects.new('AutoSun', light_auto_sun)
scene.collection.objects.link(ob_auto_sun)
ob_auto_sun.rotation_euler = (0.872665, 0.174533, 0.523599)
bpy.context.view_layer.update()
